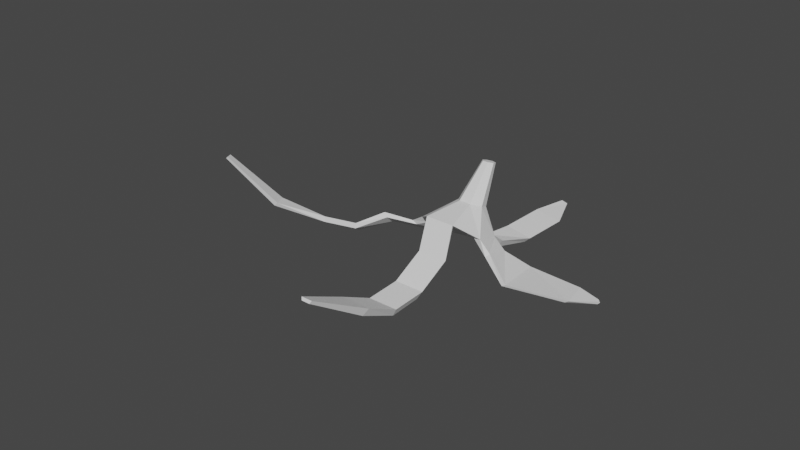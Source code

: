 # Source: bananapeel_1_.blend  (saved by Blender 3.3.6; exported with 4.5.12 LTS)
import bpy
from mathutils import Matrix  # noqa: F401  (used for matrix-valued properties, if any)

bpy.ops.wm.read_factory_settings(use_empty=True)
scene = bpy.context.scene
scene.name = 'Scene'

# ---- collections
col_collection = bpy.data.collections.new('Collection'); scene.collection.children.link(col_collection)

# ---- world
world_world = bpy.data.worlds.new('World'); scene.world = world_world
world_world.use_nodes = True; world_world.node_tree.nodes.clear()
_N = world_world.node_tree.nodes; _L = world_world.node_tree.links
n0 = _N.new('ShaderNodeOutputWorld'); n0.name = 'World Output'; n0.location = (300, 300)
n1 = _N.new('ShaderNodeBackground'); n1.name = 'Background'; n1.location = (10, 300)
n1.inputs[0].default_value = (0.05088, 0.05088, 0.05088, 1.0)
_L.new(n1.outputs[0], n0.inputs[0])
n0.is_active_output = True
world_world.color = (0.05088, 0.05088, 0.05088)
world_world.use_sun_shadow = False
world_world.sun_shadow_jitter_overblur = 0.0

# ---- meshes
me_cylinder = bpy.data.meshes.new('Cylinder')
me_cylinder.from_pydata([(0.1322, 0.6874, -0.5624), (0.02627, 0.2056, 1.046), (0.7569, 0.6125, -0.6876), (0.1627, 0.1456, 1.019), (0.8882, -0.2027, -1.0), (0.1964, 0.01081, 0.9587), (0.3953, -0.8208, -1.0), (0.102, -0.09729, 0.9104), (-0.3953, -0.8208, -1.0), (-0.04943, -0.09729, 0.9104), (-0.9155, -0.2318, -0.9663), (-0.1438, 0.01081, 0.9587), (-0.6969, 0.5278, -0.9535), (-0.1101, 0.1456, 1.019), (6.541e-09, 0.5179, -0.03287), (0.2899, 0.3876, -0.07527), (0.3614, 0.09484, -0.1705), (0.1609, -0.14, -0.2469), (-0.1609, -0.14, -0.2469), (-0.3614, 0.09484, -0.1705), (-0.2899, 0.3876, -0.07527), (0.1322, 0.6545, -0.7861), (0.58, 0.6232, -0.8632), (0.6677, -0.1524, -1.0), (0.2971, -0.617, -1.0), (-0.2971, -0.617, -1.0), (-0.6677, -0.1524, -1.0), (-0.5354, 0.427, -1.0), (0.8592, -1.192, -1.896), (0.0686, -1.192, -1.896), (0.761, -1.061, -2.052), (0.1667, -1.061, -2.052), (0.8592, -1.553, -2.805), (0.0686, -1.553, -2.805), (0.761, -1.474, -2.994), (0.1667, -1.474, -2.994), (0.8592, -2.241, -3.447), (0.0686, -2.241, -3.447), (0.761, -2.1, -3.594), (0.1667, -2.1, -3.594), (0.8592, -3.232, -3.704), (0.0686, -3.232, -3.704), (0.761, -3.194, -3.904), (0.1667, -3.194, -3.904), (0.6097, -4.885, -4.086), (0.3181, -4.885, -4.086), (0.5735, -4.871, -4.16), (0.3543, -4.871, -4.16), (-1.282, -0.01922, -1.104), (-1.26, 0.4949, -1.066), (-1.161, 0.04378, -1.159), (-1.144, 0.4303, -1.131), (-1.944, -0.3551, -1.209), (-2.006, 0.1569, -1.192), (-1.862, -0.2776, -1.304), (-1.909, 0.1073, -1.292), (-2.545, -0.4693, -1.755), (-2.74, 0.006136, -1.709), (-2.545, -0.3881, -1.878), (-2.692, -0.03072, -1.843), (-3.384, -0.6849, -1.911), (-3.58, -0.2095, -1.865), (-3.385, -0.6037, -2.035), (-3.532, -0.2464, -2.0), (-4.521, -1.297, -2.104), (-4.781, -0.9108, -1.882), (-4.628, -1.237, -2.185), (-4.824, -0.9471, -2.018), (-5.956, -2.235, -1.551), (-6.086, -2.042, -1.44), (-6.01, -2.205, -1.591), (-6.108, -2.06, -1.508), (0.2476, 1.023, -0.648), (0.7884, 0.9976, -0.6543), (0.2476, 1.078, -0.8128), (0.5921, 1.084, -0.8766), (0.3223, 1.713, -0.1372), (1.086, 1.705, -0.2492), (0.3223, 1.768, -0.302), (0.9497, 1.774, -0.3658), (0.4277, 2.607, 0.6977), (1.191, 2.599, 0.5857), (0.4277, 2.663, 0.5329), (1.055, 2.668, 0.4691), (0.6385, 3.301, 1.291), (0.8191, 3.298, 1.249), (0.6385, 3.322, 1.229), (0.768, 3.324, 1.205), (1.119, 0.7091, -0.9181), (1.171, -0.008521, -1.213), (0.9741, 0.7007, -1.121), (1.11, -0.01947, -1.332), (1.887, 0.8581, -1.043), (2.041, -0.2136, -1.814), (1.953, 0.9293, -1.114), (1.946, -0.1848, -1.86), (3.38, 0.737, -1.111), (3.534, 0.1389, -1.588), (3.446, 0.837, -1.273), (3.439, 0.1729, -1.64), (3.959, 0.6724, -1.232), (4.02, 0.6239, -1.279), (3.985, 0.7556, -1.28), (3.982, 0.6748, -1.343)], [], [(14, 1, 3, 15), (15, 3, 5, 16), (16, 5, 7, 17), (17, 7, 9, 18), (18, 9, 11, 19), (3, 1, 13, 11, 9, 7, 5), (19, 11, 13, 20), (20, 13, 1, 14), (23, 22, 90, 91), (12, 20, 14, 0), (10, 19, 20, 12), (8, 18, 19, 10), (6, 17, 18, 8), (4, 16, 17, 6), (2, 15, 16, 4), (0, 14, 15, 2), (21, 22, 23, 24, 25, 26, 27), (8, 10, 26, 25), (2, 22, 75, 73), (4, 6, 24, 23), (12, 27, 51, 49), (25, 24, 30, 31), (12, 0, 21, 27), (31, 30, 34, 35), (24, 6, 28, 30), (8, 25, 31, 29), (6, 8, 29, 28), (33, 35, 39, 37), (29, 31, 35, 33), (28, 29, 33, 32), (30, 28, 32, 34), (38, 36, 40, 42), (32, 33, 37, 36), (34, 32, 36, 38), (35, 34, 38, 39), (41, 43, 47, 45), (39, 38, 42, 43), (37, 39, 43, 41), (36, 37, 41, 40), (44, 45, 47, 46), (40, 41, 45, 44), (42, 40, 44, 46), (43, 42, 46, 47), (49, 51, 55, 53), (26, 10, 48, 50), (27, 26, 50, 51), (10, 12, 49, 48), (54, 52, 56, 58), (51, 50, 54, 55), (50, 48, 52, 54), (48, 49, 53, 52), (56, 57, 61, 60), (52, 53, 57, 56), (53, 55, 59, 57), (55, 54, 58, 59), (61, 63, 67, 65), (57, 59, 63, 61), (59, 58, 62, 63), (58, 56, 60, 62), (66, 64, 68, 70), (63, 62, 66, 67), (62, 60, 64, 66), (60, 61, 65, 64), (68, 69, 71, 70), (64, 65, 69, 68), (65, 67, 71, 69), (67, 66, 70, 71), (74, 72, 76, 78), (22, 21, 74, 75), (21, 0, 72, 74), (0, 2, 73, 72), (79, 78, 82, 83), (75, 74, 78, 79), (73, 75, 79, 77), (72, 73, 77, 76), (81, 83, 87, 85), (77, 79, 83, 81), (76, 77, 81, 80), (78, 76, 80, 82), (84, 85, 87, 86), (80, 81, 85, 84), (82, 80, 84, 86), (83, 82, 86, 87), (90, 88, 92, 94), (22, 2, 88, 90), (2, 4, 89, 88), (4, 23, 91, 89), (94, 92, 96, 98), (91, 90, 94, 95), (89, 91, 95, 93), (88, 89, 93, 92), (97, 99, 103, 101), (95, 94, 98, 99), (93, 95, 99, 97), (92, 93, 97, 96), (100, 101, 103, 102), (96, 97, 101, 100), (98, 96, 100, 102), (99, 98, 102, 103)])
_uv = me_cylinder.uv_layers.new(name='UVMap')
_uv.uv.foreach_set('vector', [1.0, 0.7612, 1.0, 1.0, 0.8571, 1.0, 0.8571, 0.7612, 0.8571, 0.7612, 0.8571, 1.0, 0.7143, 1.0, 0.7143, 0.7612, 0.7143, 0.7612, 0.7143, 1.0, 0.5714, 1.0, 0.5714, 0.7612, 0.5714, 0.7612, 0.5714, 1.0, 0.4286, 1.0, 0.4286, 0.7612, 0.4286, 0.7612, 0.4286, 1.0, 0.2857, 1.0, 0.2857, 0.7612, 0.4376, 0.3996, 0.25, 0.49, 0.06236, 0.3996, 0.01602, 0.1966, 0.1459, 0.03377, 0.3541, 0.03377, 0.484, 0.1966, 0.2857, 0.7612, 0.2857, 1.0, 0.1429, 1.0, 0.1429, 0.7612, 0.1429, 0.7612, 0.1429, 1.0, 2.98e-08, 1.0, 2.98e-08, 0.7612, 0.984, 0.1966, 0.9376, 0.3996, 0.9376, 0.3996, 0.984, 0.1966, 0.1429, 0.5, 0.1429, 0.7612, 2.98e-08, 0.7612, 2.98e-08, 0.5, 0.2857, 0.5, 0.2857, 0.7612, 0.1429, 0.7612, 0.1429, 0.5, 0.4286, 0.5, 0.4286, 0.7612, 0.2857, 0.7612, 0.2857, 0.5, 0.5714, 0.5, 0.5714, 0.7612, 0.4286, 0.7612, 0.4286, 0.5, 0.7143, 0.5, 0.7143, 0.7612, 0.5714, 0.7612, 0.5714, 0.5, 0.8571, 0.5, 0.8571, 0.7612, 0.7143, 0.7612, 0.7143, 0.5, 1.0, 0.5, 1.0, 0.7612, 0.8571, 0.7612, 0.8571, 0.5, 0.75, 0.49, 0.9376, 0.3996, 0.984, 0.1966, 0.8541, 0.03377, 0.6459, 0.03377, 0.516, 0.1966, 0.5624, 0.3996, 0.4286, 0.5, 0.2857, 0.5, 0.2857, 0.5, 0.4286, 0.5, 0.8571, 0.5, 0.8571, 0.5, 0.8571, 0.5, 0.8571, 0.5, 0.7143, 0.5, 0.5714, 0.5, 0.5714, 0.5, 0.7143, 0.5, 0.1429, 0.5, 0.1429, 0.5, 0.1429, 0.5, 0.1429, 0.5, 0.6459, 0.03377, 0.8541, 0.03377, 0.8541, 0.03377, 0.6459, 0.03377, 0.1429, 0.5, 2.98e-08, 0.5, 2.98e-08, 0.5, 0.1429, 0.5, 0.6459, 0.03377, 0.8541, 0.03377, 0.8541, 0.03377, 0.6459, 0.03377, 0.5714, 0.5, 0.5714, 0.5, 0.5714, 0.5, 0.5714, 0.5, 0.4286, 0.5, 0.4286, 0.5, 0.4286, 0.5, 0.4286, 0.5, 0.5714, 0.5, 0.4286, 0.5, 0.4286, 0.5, 0.5714, 0.5, 0.4286, 0.5, 0.4286, 0.5, 0.4286, 0.5, 0.4286, 0.5, 0.4286, 0.5, 0.4286, 0.5, 0.4286, 0.5, 0.4286, 0.5, 0.5714, 0.5, 0.4286, 0.5, 0.4286, 0.5, 0.5714, 0.5, 0.5714, 0.5, 0.5714, 0.5, 0.5714, 0.5, 0.5714, 0.5, 0.5714, 0.5, 0.5714, 0.5, 0.5714, 0.5, 0.5714, 0.5, 0.5714, 0.5, 0.4286, 0.5, 0.4286, 0.5, 0.5714, 0.5, 0.5714, 0.5, 0.5714, 0.5, 0.5714, 0.5, 0.5714, 0.5, 0.6459, 0.03377, 0.8541, 0.03377, 0.8541, 0.03377, 0.6459, 0.03377, 0.4286, 0.5, 0.4286, 0.5, 0.4286, 0.5, 0.4286, 0.5, 0.6459, 0.03377, 0.8541, 0.03377, 0.8541, 0.03377, 0.6459, 0.03377, 0.4286, 0.5, 0.4286, 0.5, 0.4286, 0.5, 0.4286, 0.5, 0.5714, 0.5, 0.4286, 0.5, 0.4286, 0.5, 0.5714, 0.5, 0.5714, 0.5, 0.4286, 0.5, 0.4286, 0.5, 0.5714, 0.5, 0.5714, 0.5, 0.4286, 0.5, 0.4286, 0.5, 0.5714, 0.5, 0.5714, 0.5, 0.5714, 0.5, 0.5714, 0.5, 0.5714, 0.5, 0.6459, 0.03377, 0.8541, 0.03377, 0.8541, 0.03377, 0.6459, 0.03377, 0.1429, 0.5, 0.1429, 0.5, 0.1429, 0.5, 0.1429, 0.5, 0.2857, 0.5, 0.2857, 0.5, 0.2857, 0.5, 0.2857, 0.5, 0.5624, 0.3996, 0.516, 0.1966, 0.516, 0.1966, 0.5624, 0.3996, 0.2857, 0.5, 0.1429, 0.5, 0.1429, 0.5, 0.2857, 0.5, 0.2857, 0.5, 0.2857, 0.5, 0.2857, 0.5, 0.2857, 0.5, 0.5624, 0.3996, 0.516, 0.1966, 0.516, 0.1966, 0.5624, 0.3996, 0.2857, 0.5, 0.2857, 0.5, 0.2857, 0.5, 0.2857, 0.5, 0.2857, 0.5, 0.1429, 0.5, 0.1429, 0.5, 0.2857, 0.5, 0.2857, 0.5, 0.1429, 0.5, 0.1429, 0.5, 0.2857, 0.5, 0.2857, 0.5, 0.1429, 0.5, 0.1429, 0.5, 0.2857, 0.5, 0.1429, 0.5, 0.1429, 0.5, 0.1429, 0.5, 0.1429, 0.5, 0.5624, 0.3996, 0.516, 0.1966, 0.516, 0.1966, 0.5624, 0.3996, 0.1429, 0.5, 0.1429, 0.5, 0.1429, 0.5, 0.1429, 0.5, 0.1429, 0.5, 0.1429, 0.5, 0.1429, 0.5, 0.1429, 0.5, 0.5624, 0.3996, 0.516, 0.1966, 0.516, 0.1966, 0.5624, 0.3996, 0.2857, 0.5, 0.2857, 0.5, 0.2857, 0.5, 0.2857, 0.5, 0.2857, 0.5, 0.2857, 0.5, 0.2857, 0.5, 0.2857, 0.5, 0.5624, 0.3996, 0.516, 0.1966, 0.516, 0.1966, 0.5624, 0.3996, 0.2857, 0.5, 0.2857, 0.5, 0.2857, 0.5, 0.2857, 0.5, 0.2857, 0.5, 0.1429, 0.5, 0.1429, 0.5, 0.2857, 0.5, 0.2857, 0.5, 0.1429, 0.5, 0.1429, 0.5, 0.2857, 0.5, 0.2857, 0.5, 0.1429, 0.5, 0.1429, 0.5, 0.2857, 0.5, 0.1429, 0.5, 0.1429, 0.5, 0.1429, 0.5, 0.1429, 0.5, 0.5624, 0.3996, 0.516, 0.1966, 0.516, 0.1966, 0.5624, 0.3996, 2.98e-08, 0.5, 2.98e-08, 0.5, 2.98e-08, 0.5, 2.98e-08, 0.5, 0.9376, 0.3996, 0.75, 0.49, 0.75, 0.49, 0.9376, 0.3996, 2.98e-08, 0.5, 2.98e-08, 0.5, 2.98e-08, 0.5, 2.98e-08, 0.5, 1.0, 0.5, 0.8571, 0.5, 0.8571, 0.5, 1.0, 0.5, 0.9376, 0.3996, 0.75, 0.49, 0.75, 0.49, 0.9376, 0.3996, 0.9376, 0.3996, 0.75, 0.49, 0.75, 0.49, 0.9376, 0.3996, 0.8571, 0.5, 0.8571, 0.5, 0.8571, 0.5, 0.8571, 0.5, 1.0, 0.5, 0.8571, 0.5, 0.8571, 0.5, 1.0, 0.5, 0.8571, 0.5, 0.8571, 0.5, 0.8571, 0.5, 0.8571, 0.5, 0.8571, 0.5, 0.8571, 0.5, 0.8571, 0.5, 0.8571, 0.5, 1.0, 0.5, 0.8571, 0.5, 0.8571, 0.5, 1.0, 0.5, 2.98e-08, 0.5, 2.98e-08, 0.5, 2.98e-08, 0.5, 2.98e-08, 0.5, 1.0, 0.5, 0.8571, 0.5, 0.8571, 0.5, 1.0, 0.5, 1.0, 0.5, 0.8571, 0.5, 0.8571, 0.5, 1.0, 0.5, 2.98e-08, 0.5, 2.98e-08, 0.5, 2.98e-08, 0.5, 2.98e-08, 0.5, 0.9376, 0.3996, 0.75, 0.49, 0.75, 0.49, 0.9376, 0.3996, 0.8571, 0.5, 0.8571, 0.5, 0.8571, 0.5, 0.8571, 0.5, 0.8571, 0.5, 0.8571, 0.5, 0.8571, 0.5, 0.8571, 0.5, 0.8571, 0.5, 0.7143, 0.5, 0.7143, 0.5, 0.8571, 0.5, 0.7143, 0.5, 0.7143, 0.5, 0.7143, 0.5, 0.7143, 0.5, 0.8571, 0.5, 0.8571, 0.5, 0.8571, 0.5, 0.8571, 0.5, 0.984, 0.1966, 0.9376, 0.3996, 0.9376, 0.3996, 0.984, 0.1966, 0.7143, 0.5, 0.7143, 0.5, 0.7143, 0.5, 0.7143, 0.5, 0.8571, 0.5, 0.7143, 0.5, 0.7143, 0.5, 0.8571, 0.5, 0.7143, 0.5, 0.7143, 0.5, 0.7143, 0.5, 0.7143, 0.5, 0.984, 0.1966, 0.9376, 0.3996, 0.9376, 0.3996, 0.984, 0.1966, 0.7143, 0.5, 0.7143, 0.5, 0.7143, 0.5, 0.7143, 0.5, 0.8571, 0.5, 0.7143, 0.5, 0.7143, 0.5, 0.8571, 0.5, 0.8571, 0.5, 0.7143, 0.5, 0.7143, 0.5, 0.8571, 0.5, 0.8571, 0.5, 0.7143, 0.5, 0.7143, 0.5, 0.8571, 0.5, 0.8571, 0.5, 0.8571, 0.5, 0.8571, 0.5, 0.8571, 0.5, 0.984, 0.1966, 0.9376, 0.3996, 0.9376, 0.3996, 0.984, 0.1966])
me_cylinder.update()

# ---- objects
ob_cylinder = bpy.data.objects.new('Cylinder', me_cylinder)

# ---- transforms, parenting, visibility, modifiers, constraints
ob_cylinder.location = (6.86e-17, 0.1993, 0.309)
ob_cylinder.rotation_euler = (-0.7127, -1.452e-16, 5.405e-17)
ob_cylinder.scale = (0.2191, 0.2191, 0.2191)

# ---- collection membership
col_collection.objects.link(ob_cylinder)

# ---- scene / render settings (as saved in the file)
scene.frame_start = 1; scene.frame_end = 250; scene.frame_set(1)
scene.render.engine = 'BLENDER_EEVEE_NEXT'
scene.cycles.sampling_pattern = 'TABULATED_SOBOL'
scene.cycles.use_light_tree = False
scene.view_settings.view_transform = 'Filmic'
bpy.context.view_layer.update()

# ---- added for rendering (the .blend has no active camera and no usable light): camera, sun
cam_auto = bpy.data.cameras.new('AutoCamera')
cam_auto.lens = 50.0
cam_auto.sensor_width = 36.0
cam_auto.clip_end = 1000.0
ob_auto_camera = bpy.data.objects.new('AutoCamera', cam_auto)
scene.collection.objects.link(ob_auto_camera)
ob_auto_camera.location = (3.21256, -4.26494, 2.93599)
ob_auto_camera.rotation_euler = (1.09748, -7.21219e-08, 0.694738)
scene.camera = ob_auto_camera
light_auto_sun = bpy.data.lights.new('AutoSun', 'SUN')
light_auto_sun.energy = 3.0
light_auto_sun.angle = 0.0523599
ob_auto_sun = bpy.data.objects.new('AutoSun', light_auto_sun)
scene.collection.objects.link(ob_auto_sun)
ob_auto_sun.rotation_euler = (0.872665, 0.174533, 0.523599)
bpy.context.view_layer.update()
